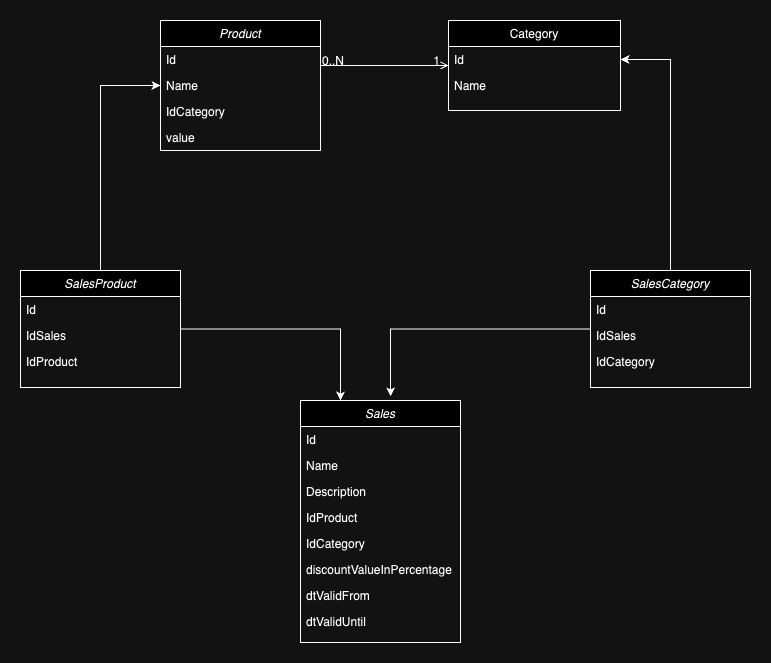

The diagram above was exported from draw.io. Its source (the exported page's mxGraphModel, read from the mxfile embedded in the PNG):
<mxGraphModel dx="1434" dy="710" grid="1" gridSize="10" guides="1" tooltips="1" connect="1" arrows="1" fold="1" page="1" pageScale="1" pageWidth="827" pageHeight="1169" math="0" shadow="0">
  <root>
    <mxCell id="WIyWlLk6GJQsqaUBKTNV-0" />
    <mxCell id="WIyWlLk6GJQsqaUBKTNV-1" parent="WIyWlLk6GJQsqaUBKTNV-0" />
    <mxCell id="zkfFHV4jXpPFQw0GAbJ--0" value="Product" style="swimlane;fontStyle=2;align=center;verticalAlign=top;childLayout=stackLayout;horizontal=1;startSize=26;horizontalStack=0;resizeParent=1;resizeLast=0;collapsible=1;marginBottom=0;rounded=0;shadow=0;strokeWidth=1;" parent="WIyWlLk6GJQsqaUBKTNV-1" vertex="1">
      <mxGeometry x="220" y="120" width="160" height="130" as="geometry">
        <mxRectangle x="230" y="140" width="160" height="26" as="alternateBounds" />
      </mxGeometry>
    </mxCell>
    <mxCell id="zkfFHV4jXpPFQw0GAbJ--1" value="Id" style="text;align=left;verticalAlign=top;spacingLeft=4;spacingRight=4;overflow=hidden;rotatable=0;points=[[0,0.5],[1,0.5]];portConstraint=eastwest;" parent="zkfFHV4jXpPFQw0GAbJ--0" vertex="1">
      <mxGeometry y="26" width="160" height="26" as="geometry" />
    </mxCell>
    <mxCell id="zkfFHV4jXpPFQw0GAbJ--2" value="Name" style="text;align=left;verticalAlign=top;spacingLeft=4;spacingRight=4;overflow=hidden;rotatable=0;points=[[0,0.5],[1,0.5]];portConstraint=eastwest;rounded=0;shadow=0;html=0;" parent="zkfFHV4jXpPFQw0GAbJ--0" vertex="1">
      <mxGeometry y="52" width="160" height="26" as="geometry" />
    </mxCell>
    <mxCell id="zkfFHV4jXpPFQw0GAbJ--3" value="IdCategory" style="text;align=left;verticalAlign=top;spacingLeft=4;spacingRight=4;overflow=hidden;rotatable=0;points=[[0,0.5],[1,0.5]];portConstraint=eastwest;rounded=0;shadow=0;html=0;" parent="zkfFHV4jXpPFQw0GAbJ--0" vertex="1">
      <mxGeometry y="78" width="160" height="26" as="geometry" />
    </mxCell>
    <mxCell id="PZPDDe6B_GqqDWmablM1-1" value="value" style="text;align=left;verticalAlign=top;spacingLeft=4;spacingRight=4;overflow=hidden;rotatable=0;points=[[0,0.5],[1,0.5]];portConstraint=eastwest;rounded=0;shadow=0;html=0;" vertex="1" parent="zkfFHV4jXpPFQw0GAbJ--0">
      <mxGeometry y="104" width="160" height="26" as="geometry" />
    </mxCell>
    <mxCell id="zkfFHV4jXpPFQw0GAbJ--17" value="Category" style="swimlane;fontStyle=0;align=center;verticalAlign=top;childLayout=stackLayout;horizontal=1;startSize=26;horizontalStack=0;resizeParent=1;resizeLast=0;collapsible=1;marginBottom=0;rounded=0;shadow=0;strokeWidth=1;" parent="WIyWlLk6GJQsqaUBKTNV-1" vertex="1">
      <mxGeometry x="508" y="120" width="172" height="90" as="geometry">
        <mxRectangle x="550" y="140" width="160" height="26" as="alternateBounds" />
      </mxGeometry>
    </mxCell>
    <mxCell id="zkfFHV4jXpPFQw0GAbJ--18" value="Id" style="text;align=left;verticalAlign=top;spacingLeft=4;spacingRight=4;overflow=hidden;rotatable=0;points=[[0,0.5],[1,0.5]];portConstraint=eastwest;" parent="zkfFHV4jXpPFQw0GAbJ--17" vertex="1">
      <mxGeometry y="26" width="172" height="26" as="geometry" />
    </mxCell>
    <mxCell id="zkfFHV4jXpPFQw0GAbJ--19" value="Name" style="text;align=left;verticalAlign=top;spacingLeft=4;spacingRight=4;overflow=hidden;rotatable=0;points=[[0,0.5],[1,0.5]];portConstraint=eastwest;rounded=0;shadow=0;html=0;" parent="zkfFHV4jXpPFQw0GAbJ--17" vertex="1">
      <mxGeometry y="52" width="172" height="26" as="geometry" />
    </mxCell>
    <mxCell id="zkfFHV4jXpPFQw0GAbJ--26" value="" style="endArrow=open;shadow=0;strokeWidth=1;rounded=0;curved=0;endFill=1;edgeStyle=elbowEdgeStyle;elbow=vertical;" parent="WIyWlLk6GJQsqaUBKTNV-1" source="zkfFHV4jXpPFQw0GAbJ--0" target="zkfFHV4jXpPFQw0GAbJ--17" edge="1">
      <mxGeometry x="0.5" y="41" relative="1" as="geometry">
        <mxPoint x="380" y="192" as="sourcePoint" />
        <mxPoint x="540" y="192" as="targetPoint" />
        <mxPoint x="-40" y="32" as="offset" />
      </mxGeometry>
    </mxCell>
    <mxCell id="zkfFHV4jXpPFQw0GAbJ--27" value="0..N" style="resizable=0;align=left;verticalAlign=bottom;labelBackgroundColor=none;fontSize=12;" parent="zkfFHV4jXpPFQw0GAbJ--26" connectable="0" vertex="1">
      <mxGeometry x="-1" relative="1" as="geometry">
        <mxPoint y="4" as="offset" />
      </mxGeometry>
    </mxCell>
    <mxCell id="zkfFHV4jXpPFQw0GAbJ--28" value="1" style="resizable=0;align=right;verticalAlign=bottom;labelBackgroundColor=none;fontSize=12;" parent="zkfFHV4jXpPFQw0GAbJ--26" connectable="0" vertex="1">
      <mxGeometry x="1" relative="1" as="geometry">
        <mxPoint x="-7" y="4" as="offset" />
      </mxGeometry>
    </mxCell>
    <mxCell id="PZPDDe6B_GqqDWmablM1-2" value="Sales" style="swimlane;fontStyle=2;align=center;verticalAlign=top;childLayout=stackLayout;horizontal=1;startSize=26;horizontalStack=0;resizeParent=1;resizeLast=0;collapsible=1;marginBottom=0;rounded=0;shadow=0;strokeWidth=1;" vertex="1" parent="WIyWlLk6GJQsqaUBKTNV-1">
      <mxGeometry x="360" y="500" width="160" height="242" as="geometry">
        <mxRectangle x="230" y="140" width="160" height="26" as="alternateBounds" />
      </mxGeometry>
    </mxCell>
    <mxCell id="PZPDDe6B_GqqDWmablM1-3" value="Id" style="text;align=left;verticalAlign=top;spacingLeft=4;spacingRight=4;overflow=hidden;rotatable=0;points=[[0,0.5],[1,0.5]];portConstraint=eastwest;" vertex="1" parent="PZPDDe6B_GqqDWmablM1-2">
      <mxGeometry y="26" width="160" height="26" as="geometry" />
    </mxCell>
    <mxCell id="PZPDDe6B_GqqDWmablM1-13" value="Name" style="text;align=left;verticalAlign=top;spacingLeft=4;spacingRight=4;overflow=hidden;rotatable=0;points=[[0,0.5],[1,0.5]];portConstraint=eastwest;" vertex="1" parent="PZPDDe6B_GqqDWmablM1-2">
      <mxGeometry y="52" width="160" height="26" as="geometry" />
    </mxCell>
    <mxCell id="PZPDDe6B_GqqDWmablM1-14" value="Description" style="text;align=left;verticalAlign=top;spacingLeft=4;spacingRight=4;overflow=hidden;rotatable=0;points=[[0,0.5],[1,0.5]];portConstraint=eastwest;" vertex="1" parent="PZPDDe6B_GqqDWmablM1-2">
      <mxGeometry y="78" width="160" height="26" as="geometry" />
    </mxCell>
    <mxCell id="PZPDDe6B_GqqDWmablM1-4" value="IdProduct" style="text;align=left;verticalAlign=top;spacingLeft=4;spacingRight=4;overflow=hidden;rotatable=0;points=[[0,0.5],[1,0.5]];portConstraint=eastwest;rounded=0;shadow=0;html=0;" vertex="1" parent="PZPDDe6B_GqqDWmablM1-2">
      <mxGeometry y="104" width="160" height="26" as="geometry" />
    </mxCell>
    <mxCell id="PZPDDe6B_GqqDWmablM1-5" value="IdCategory" style="text;align=left;verticalAlign=top;spacingLeft=4;spacingRight=4;overflow=hidden;rotatable=0;points=[[0,0.5],[1,0.5]];portConstraint=eastwest;rounded=0;shadow=0;html=0;" vertex="1" parent="PZPDDe6B_GqqDWmablM1-2">
      <mxGeometry y="130" width="160" height="26" as="geometry" />
    </mxCell>
    <mxCell id="PZPDDe6B_GqqDWmablM1-6" value="discountValueInPercentage" style="text;align=left;verticalAlign=top;spacingLeft=4;spacingRight=4;overflow=hidden;rotatable=0;points=[[0,0.5],[1,0.5]];portConstraint=eastwest;rounded=0;shadow=0;html=0;" vertex="1" parent="PZPDDe6B_GqqDWmablM1-2">
      <mxGeometry y="156" width="160" height="26" as="geometry" />
    </mxCell>
    <mxCell id="PZPDDe6B_GqqDWmablM1-10" value="dtValidFrom" style="text;align=left;verticalAlign=top;spacingLeft=4;spacingRight=4;overflow=hidden;rotatable=0;points=[[0,0.5],[1,0.5]];portConstraint=eastwest;rounded=0;shadow=0;html=0;" vertex="1" parent="PZPDDe6B_GqqDWmablM1-2">
      <mxGeometry y="182" width="160" height="26" as="geometry" />
    </mxCell>
    <mxCell id="PZPDDe6B_GqqDWmablM1-11" value="dtValidUntil" style="text;align=left;verticalAlign=top;spacingLeft=4;spacingRight=4;overflow=hidden;rotatable=0;points=[[0,0.5],[1,0.5]];portConstraint=eastwest;rounded=0;shadow=0;html=0;" vertex="1" parent="PZPDDe6B_GqqDWmablM1-2">
      <mxGeometry y="208" width="160" height="26" as="geometry" />
    </mxCell>
    <mxCell id="PZPDDe6B_GqqDWmablM1-37" style="edgeStyle=orthogonalEdgeStyle;rounded=0;orthogonalLoop=1;jettySize=auto;html=1;entryX=1;entryY=0.5;entryDx=0;entryDy=0;" edge="1" parent="WIyWlLk6GJQsqaUBKTNV-1" source="PZPDDe6B_GqqDWmablM1-15" target="zkfFHV4jXpPFQw0GAbJ--18">
      <mxGeometry relative="1" as="geometry" />
    </mxCell>
    <mxCell id="PZPDDe6B_GqqDWmablM1-15" value="SalesCategory" style="swimlane;fontStyle=2;align=center;verticalAlign=top;childLayout=stackLayout;horizontal=1;startSize=26;horizontalStack=0;resizeParent=1;resizeLast=0;collapsible=1;marginBottom=0;rounded=0;shadow=0;strokeWidth=1;" vertex="1" parent="WIyWlLk6GJQsqaUBKTNV-1">
      <mxGeometry x="650" y="370" width="160" height="117" as="geometry">
        <mxRectangle x="230" y="140" width="160" height="26" as="alternateBounds" />
      </mxGeometry>
    </mxCell>
    <mxCell id="PZPDDe6B_GqqDWmablM1-16" value="Id" style="text;align=left;verticalAlign=top;spacingLeft=4;spacingRight=4;overflow=hidden;rotatable=0;points=[[0,0.5],[1,0.5]];portConstraint=eastwest;" vertex="1" parent="PZPDDe6B_GqqDWmablM1-15">
      <mxGeometry y="26" width="160" height="26" as="geometry" />
    </mxCell>
    <mxCell id="PZPDDe6B_GqqDWmablM1-19" value="IdSales" style="text;align=left;verticalAlign=top;spacingLeft=4;spacingRight=4;overflow=hidden;rotatable=0;points=[[0,0.5],[1,0.5]];portConstraint=eastwest;rounded=0;shadow=0;html=0;" vertex="1" parent="PZPDDe6B_GqqDWmablM1-15">
      <mxGeometry y="52" width="160" height="26" as="geometry" />
    </mxCell>
    <mxCell id="PZPDDe6B_GqqDWmablM1-20" value="IdCategory" style="text;align=left;verticalAlign=top;spacingLeft=4;spacingRight=4;overflow=hidden;rotatable=0;points=[[0,0.5],[1,0.5]];portConstraint=eastwest;rounded=0;shadow=0;html=0;" vertex="1" parent="PZPDDe6B_GqqDWmablM1-15">
      <mxGeometry y="78" width="160" height="26" as="geometry" />
    </mxCell>
    <mxCell id="PZPDDe6B_GqqDWmablM1-39" style="edgeStyle=orthogonalEdgeStyle;rounded=0;orthogonalLoop=1;jettySize=auto;html=1;entryX=0;entryY=0.5;entryDx=0;entryDy=0;" edge="1" parent="WIyWlLk6GJQsqaUBKTNV-1" source="PZPDDe6B_GqqDWmablM1-29" target="zkfFHV4jXpPFQw0GAbJ--2">
      <mxGeometry relative="1" as="geometry" />
    </mxCell>
    <mxCell id="PZPDDe6B_GqqDWmablM1-40" style="edgeStyle=orthogonalEdgeStyle;rounded=0;orthogonalLoop=1;jettySize=auto;html=1;entryX=0.25;entryY=0;entryDx=0;entryDy=0;" edge="1" parent="WIyWlLk6GJQsqaUBKTNV-1" source="PZPDDe6B_GqqDWmablM1-29" target="PZPDDe6B_GqqDWmablM1-2">
      <mxGeometry relative="1" as="geometry" />
    </mxCell>
    <mxCell id="PZPDDe6B_GqqDWmablM1-29" value="SalesProduct" style="swimlane;fontStyle=2;align=center;verticalAlign=top;childLayout=stackLayout;horizontal=1;startSize=26;horizontalStack=0;resizeParent=1;resizeLast=0;collapsible=1;marginBottom=0;rounded=0;shadow=0;strokeWidth=1;" vertex="1" parent="WIyWlLk6GJQsqaUBKTNV-1">
      <mxGeometry x="80" y="370" width="160" height="117" as="geometry">
        <mxRectangle x="230" y="140" width="160" height="26" as="alternateBounds" />
      </mxGeometry>
    </mxCell>
    <mxCell id="PZPDDe6B_GqqDWmablM1-30" value="Id" style="text;align=left;verticalAlign=top;spacingLeft=4;spacingRight=4;overflow=hidden;rotatable=0;points=[[0,0.5],[1,0.5]];portConstraint=eastwest;" vertex="1" parent="PZPDDe6B_GqqDWmablM1-29">
      <mxGeometry y="26" width="160" height="26" as="geometry" />
    </mxCell>
    <mxCell id="PZPDDe6B_GqqDWmablM1-31" value="IdSales" style="text;align=left;verticalAlign=top;spacingLeft=4;spacingRight=4;overflow=hidden;rotatable=0;points=[[0,0.5],[1,0.5]];portConstraint=eastwest;rounded=0;shadow=0;html=0;" vertex="1" parent="PZPDDe6B_GqqDWmablM1-29">
      <mxGeometry y="52" width="160" height="26" as="geometry" />
    </mxCell>
    <mxCell id="PZPDDe6B_GqqDWmablM1-32" value="IdProduct" style="text;align=left;verticalAlign=top;spacingLeft=4;spacingRight=4;overflow=hidden;rotatable=0;points=[[0,0.5],[1,0.5]];portConstraint=eastwest;rounded=0;shadow=0;html=0;" vertex="1" parent="PZPDDe6B_GqqDWmablM1-29">
      <mxGeometry y="78" width="160" height="26" as="geometry" />
    </mxCell>
    <mxCell id="PZPDDe6B_GqqDWmablM1-36" style="edgeStyle=orthogonalEdgeStyle;rounded=0;orthogonalLoop=1;jettySize=auto;html=1;entryX=0.563;entryY=-0.017;entryDx=0;entryDy=0;entryPerimeter=0;" edge="1" parent="WIyWlLk6GJQsqaUBKTNV-1" source="PZPDDe6B_GqqDWmablM1-15" target="PZPDDe6B_GqqDWmablM1-2">
      <mxGeometry relative="1" as="geometry" />
    </mxCell>
  </root>
</mxGraphModel>